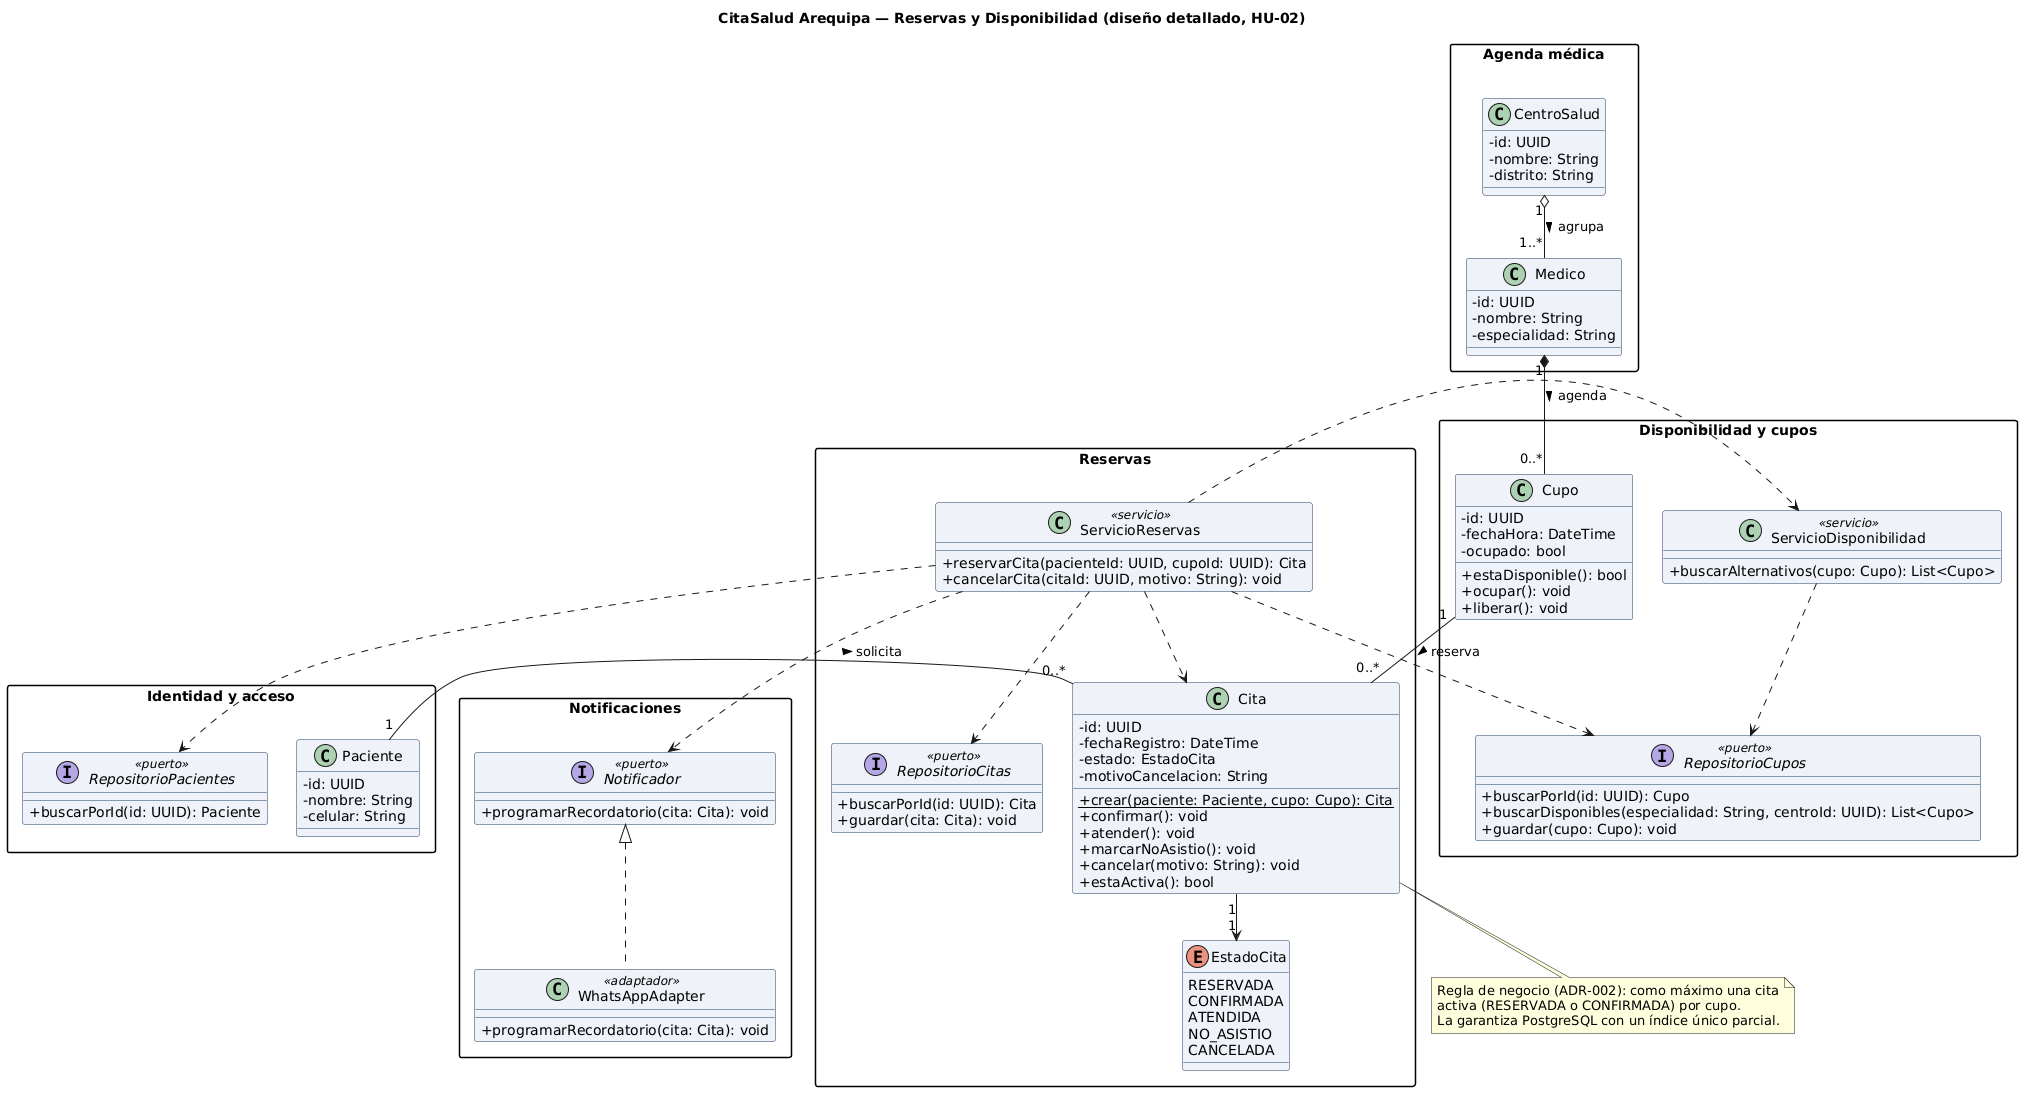

The diagram above was rendered by PlantUML. Its source (embedded in the PNG):
@startuml
skinparam classAttributeIconSize 0
skinparam shadowing false
skinparam defaultFontName Arial
skinparam classBackgroundColor #EEF2F8
skinparam classBorderColor #1A3A5C
skinparam packageStyle rectangle
skinparam nodesep 30
skinparam ranksep 45
title CitaSalud Arequipa — Reservas y Disponibilidad (diseño detallado, HU-02)

' Paquetes = módulos del ADR-001 (ver paquetes.puml)
package "Identidad y acceso" {
  class Paciente {
    - id: UUID
    - nombre: String
    - celular: String
  }
  interface RepositorioPacientes <<puerto>> {
    + buscarPorId(id: UUID): Paciente
  }
}

package "Agenda médica" {
  class CentroSalud {
    - id: UUID
    - nombre: String
    - distrito: String
  }
  class Medico {
    - id: UUID
    - nombre: String
    - especialidad: String
  }
}

package "Disponibilidad y cupos" {
  class Cupo {
    - id: UUID
    - fechaHora: DateTime
    - ocupado: bool
    + estaDisponible(): bool
    + ocupar(): void
    + liberar(): void
  }
  class ServicioDisponibilidad <<servicio>> {
    + buscarAlternativos(cupo: Cupo): List<Cupo>
  }
  interface RepositorioCupos <<puerto>> {
    + buscarPorId(id: UUID): Cupo
    + buscarDisponibles(especialidad: String, centroId: UUID): List<Cupo>
    + guardar(cupo: Cupo): void
  }
}

package "Reservas" {
  enum EstadoCita {
    RESERVADA
    CONFIRMADA
    ATENDIDA
    NO_ASISTIO
    CANCELADA
  }
  class Cita {
    - id: UUID
    - fechaRegistro: DateTime
    - estado: EstadoCita
    - motivoCancelacion: String
    + {static} crear(paciente: Paciente, cupo: Cupo): Cita
    + confirmar(): void
    + atender(): void
    + marcarNoAsistio(): void
    + cancelar(motivo: String): void
    + estaActiva(): bool
  }
  class ServicioReservas <<servicio>> {
    + reservarCita(pacienteId: UUID, cupoId: UUID): Cita
    + cancelarCita(citaId: UUID, motivo: String): void
  }
  interface RepositorioCitas <<puerto>> {
    + buscarPorId(id: UUID): Cita
    + guardar(cita: Cita): void
  }
}

package "Notificaciones" {
  interface Notificador <<puerto>> {
    + programarRecordatorio(cita: Cita): void
  }
  class WhatsAppAdapter <<adaptador>> {
    + programarRecordatorio(cita: Cita): void
  }
}

' --- Relaciones estructurales (multiplicidad en ambos extremos, regla C3) ---
Paciente "1" -- "0..*" Cita : solicita >
Cupo "1" -- "0..*" Cita : reserva >
CentroSalud "1" o-- "1..*" Medico : agrupa >
Medico "1" *-- "0..*" Cupo : agenda >
Cita "1" --> "1" EstadoCita

' --- Realización de puertos (ADR-001: puertos y adaptadores) ---
Notificador <|.. WhatsAppAdapter

' --- Dependencias de los servicios de aplicación ---
ServicioReservas ..> Cita
ServicioReservas ..> RepositorioCitas
ServicioReservas ..> RepositorioCupos
ServicioReservas ..> Notificador
ServicioReservas ..> ServicioDisponibilidad
ServicioDisponibilidad ..> RepositorioCupos
ServicioReservas ..> RepositorioPacientes

note bottom of Cita
  Regla de negocio (ADR-002): como máximo una cita
  activa (RESERVADA o CONFIRMADA) por cupo.
  La garantiza PostgreSQL con un índice único parcial.
end note
@enduml